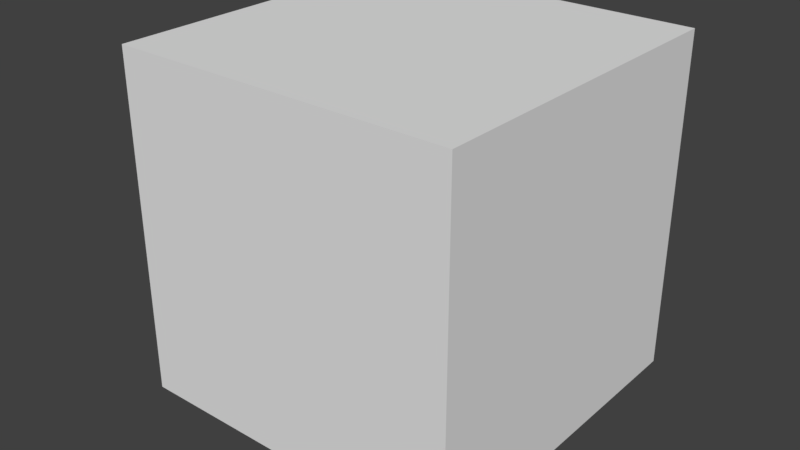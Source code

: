 # Source: skin_single_bone_animated_cube.blend  (saved by Blender 2.79.0; exported with 4.5.12 LTS)
import bpy
from mathutils import Matrix  # noqa: F401  (used for matrix-valued properties, if any)

bpy.ops.wm.read_factory_settings(use_empty=True)
scene = bpy.context.scene
scene.name = 'Scene'

# ---- collections
col_collection_1 = bpy.data.collections.new('Collection 1'); scene.collection.children.link(col_collection_1)

# ---- materials (node trees are filled in below, after node groups)
mat_material = bpy.data.materials.new('Material')
mat_material.alpha_threshold = 0.0
mat_material.use_transparent_shadow = False
mat_material.roughness = 0.5
mat_material.line_color = (0.0, 0.0, 0.0, 1.0)

# ---- material node trees

# ---- world
world_world = bpy.data.worlds.new('World'); scene.world = world_world
world_world.color = (0.05088, 0.05088, 0.05088)
world_world.use_sun_shadow = False
world_world.sun_shadow_jitter_overblur = 0.0
world_world.cycles.sampling_method = 'MANUAL'

# ---- meshes
me_cube = bpy.data.meshes.new('Cube')
me_cube.from_pydata([(1.0, 1.0, -1.0), (1.0, -1.0, -1.0), (-1.0, -1.0, -1.0), (-1.0, 1.0, -1.0), (1.0, 1.0, 1.0), (1.0, -1.0, 1.0), (-1.0, -1.0, 1.0), (-1.0, 1.0, 1.0)], [], [(0, 1, 2, 3), (4, 7, 6, 5), (0, 4, 5, 1), (1, 5, 6, 2), (2, 6, 7, 3), (4, 0, 3, 7)])
me_cube.materials.append(mat_material)
me_cube.use_remesh_preserve_volume = False
me_cube.use_remesh_preserve_attributes = False
me_cube.use_mirror_vertex_groups = False
me_cube.update()
arm_armature = bpy.data.armatures.new('Armature')  # bones are not reproduced

# ---- objects
ob_armature = bpy.data.objects.new('Armature', arm_armature)
ob_cube = bpy.data.objects.new('Cube', me_cube)

# ---- transforms, parenting, visibility, modifiers, constraints
ob_armature.location = (0.3136, -2.54, -0.2678)
ob_armature.lineart.crease_threshold = 0.0
ob_cube.location = (0.0, 0.0, 0.0)
ob_cube.lock_rotations_4d = False
ob_cube.empty_display_type = 'ARROWS'
ob_cube.lineart.crease_threshold = 0.0
_vg = ob_cube.vertex_groups.new(name='Bone')
for _i, _w in zip([4, 5], [0.9955, 0.9997]): _vg.add([_i], _w, 'REPLACE')
_m = ob_cube.modifiers.new('Armature', 'ARMATURE')
_m.object = ob_armature

# ---- collection membership
col_collection_1.objects.link(ob_armature)
col_collection_1.objects.link(ob_cube)

# ---- scene / render settings (as saved in the file)
scene.frame_start = 1; scene.frame_end = 250; scene.frame_set(23)
scene.render.engine = 'BLENDER_EEVEE_NEXT'
scene.render.resolution_percentage = 50
scene.render.dither_intensity = 0.0
scene.cycles.use_denoising = False
scene.cycles.samples = 128
scene.cycles.sampling_pattern = 'TABULATED_SOBOL'
scene.cycles.use_adaptive_sampling = False
scene.cycles.use_light_tree = False
scene.cycles.blur_glossy = 0.0
scene.cycles.sample_clamp_indirect = 0.0
scene.view_settings.view_transform = 'Standard'
bpy.context.view_layer.update()

# ---- added for rendering (the .blend has no active camera and no usable light): camera, sun
cam_auto = bpy.data.cameras.new('AutoCamera')
cam_auto.lens = 50.0
cam_auto.sensor_width = 36.0
cam_auto.clip_end = 1000.0
ob_auto_camera = bpy.data.objects.new('AutoCamera', cam_auto)
scene.collection.objects.link(ob_auto_camera)
ob_auto_camera.location = (3.32677, -4.10214, 2.66142)
ob_auto_camera.rotation_euler = (1.09748, -7.21219e-08, 0.694738)
scene.camera = ob_auto_camera
light_auto_sun = bpy.data.lights.new('AutoSun', 'SUN')
light_auto_sun.energy = 3.0
light_auto_sun.angle = 0.0523599
ob_auto_sun = bpy.data.objects.new('AutoSun', light_auto_sun)
scene.collection.objects.link(ob_auto_sun)
ob_auto_sun.rotation_euler = (0.872665, 0.174533, 0.523599)
bpy.context.view_layer.update()
